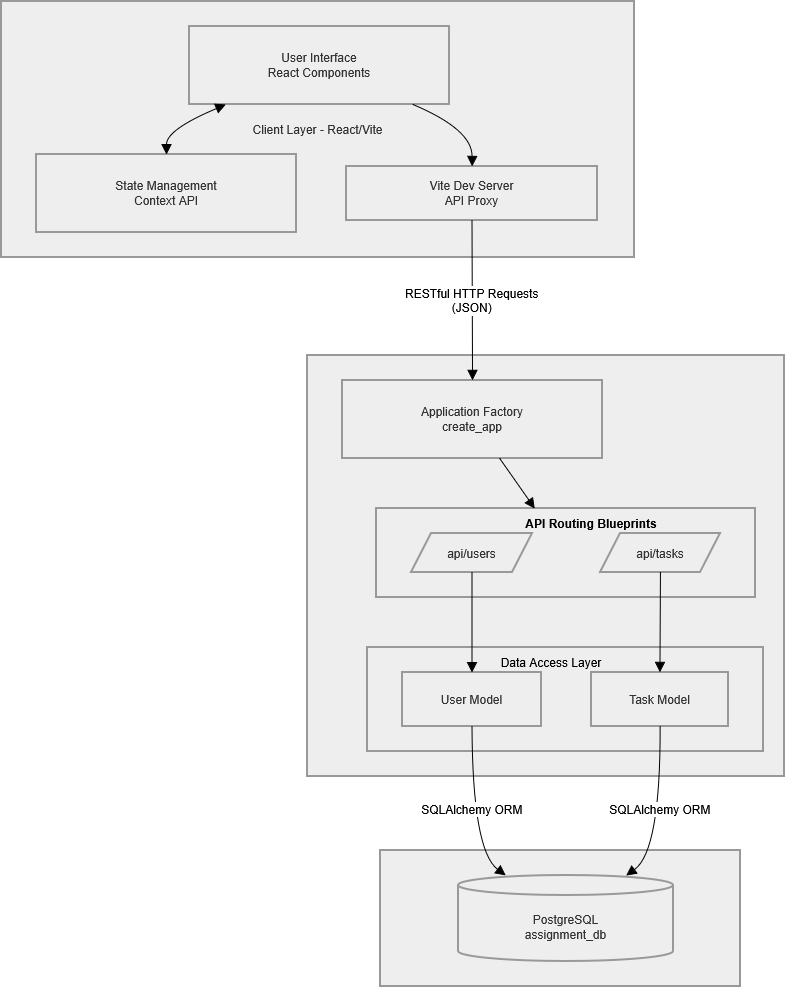

The diagram above was exported from draw.io. Its source (the exported page's mxGraphModel, read from the mxfile embedded in the PNG):
<mxGraphModel dx="1984" dy="1320" grid="1" gridSize="10" guides="1" tooltips="1" connect="1" arrows="1" fold="1" page="1" pageScale="1" pageWidth="850" pageHeight="1100" math="0" shadow="0">
  <root>
    <mxCell id="0" />
    <mxCell id="1" parent="0" />
    <mxCell id="HH3E-tCzuuNY2Piy8R0L-1" parent="1" style="whiteSpace=wrap;strokeWidth=2;fillColor=light-dark(#eeeeee,#1f2020);strokeColor=light-dark(#999999,#cccccc);fontColor=light-dark(#333333,#cccccc);" value="Database Layer" vertex="1">
      <mxGeometry height="136" width="360" x="399" y="869" as="geometry" />
    </mxCell>
    <mxCell id="HH3E-tCzuuNY2Piy8R0L-2" parent="1" style="whiteSpace=wrap;strokeWidth=2;fillColor=light-dark(#eeeeee,#1f2020);strokeColor=light-dark(#999999,#cccccc);fontColor=light-dark(#333333,#cccccc);" value="Server Layer - Flask" vertex="1">
      <mxGeometry height="421" width="477" x="326" y="374" as="geometry" />
    </mxCell>
    <mxCell id="HH3E-tCzuuNY2Piy8R0L-3" parent="1" style="whiteSpace=wrap;strokeWidth=2;fillColor=light-dark(#eeeeee,#1f2020);strokeColor=light-dark(#999999,#cccccc);fontColor=light-dark(#333333,#cccccc);" value="" vertex="1">
      <mxGeometry height="104" width="396" x="386" y="666" as="geometry" />
    </mxCell>
    <mxCell id="HH3E-tCzuuNY2Piy8R0L-4" parent="1" style="whiteSpace=wrap;strokeWidth=2;fillColor=light-dark(#eeeeee,#1f2020);strokeColor=light-dark(#999999,#cccccc);fontColor=light-dark(#333333,#cccccc);" value="" vertex="1">
      <mxGeometry height="89" width="379" x="395" y="527" as="geometry" />
    </mxCell>
    <mxCell id="HH3E-tCzuuNY2Piy8R0L-5" parent="1" style="whiteSpace=wrap;strokeWidth=2;fillColor=light-dark(#eeeeee,#1f2020);strokeColor=light-dark(#999999,#cccccc);fontColor=light-dark(#333333,#cccccc);" value="Client Layer - React/Vite" vertex="1">
      <mxGeometry height="256" width="633" x="20" y="20" as="geometry" />
    </mxCell>
    <mxCell id="HH3E-tCzuuNY2Piy8R0L-6" parent="1" style="whiteSpace=wrap;strokeWidth=2;fillColor=light-dark(#eeeeee,#1f2020);strokeColor=light-dark(#999999,#cccccc);fontColor=light-dark(#333333,#cccccc);" value="User Interface&#10;React Components" vertex="1">
      <mxGeometry height="78" width="260" x="208" y="45" as="geometry" />
    </mxCell>
    <mxCell id="HH3E-tCzuuNY2Piy8R0L-7" parent="1" style="whiteSpace=wrap;strokeWidth=2;fillColor=light-dark(#eeeeee,#1f2020);strokeColor=light-dark(#999999,#cccccc);fontColor=light-dark(#333333,#cccccc);" value="State Management&#10;Context API" vertex="1">
      <mxGeometry height="78" width="260" x="55" y="173" as="geometry" />
    </mxCell>
    <mxCell id="HH3E-tCzuuNY2Piy8R0L-8" parent="1" style="whiteSpace=wrap;strokeWidth=2;fillColor=light-dark(#eeeeee,#1f2020);strokeColor=light-dark(#999999,#cccccc);fontColor=light-dark(#333333,#cccccc);" value="Vite Dev Server&#10;API Proxy" vertex="1">
      <mxGeometry height="54" width="251" x="365" y="185" as="geometry" />
    </mxCell>
    <mxCell id="HH3E-tCzuuNY2Piy8R0L-9" parent="1" style="whiteSpace=wrap;strokeWidth=2;fillColor=light-dark(#eeeeee,#1f2020);strokeColor=light-dark(#999999,#cccccc);fontColor=light-dark(#333333,#cccccc);" value="Application Factory&#10;create_app" vertex="1">
      <mxGeometry height="78" width="260" x="361" y="399" as="geometry" />
    </mxCell>
    <mxCell id="HH3E-tCzuuNY2Piy8R0L-10" parent="1" style="shape=parallelogram;perimeter=parallelogramPerimeter;fixedSize=1;strokeWidth=2;whiteSpace=wrap;fillColor=light-dark(#eeeeee,#1f2020);strokeColor=light-dark(#999999,#cccccc);fontColor=light-dark(#333333,#cccccc);" value="api/users" vertex="1">
      <mxGeometry height="39" width="121" x="430" y="552" as="geometry" />
    </mxCell>
    <mxCell id="HH3E-tCzuuNY2Piy8R0L-11" parent="1" style="shape=parallelogram;perimeter=parallelogramPerimeter;fixedSize=1;strokeWidth=2;whiteSpace=wrap;fillColor=light-dark(#eeeeee,#1f2020);strokeColor=light-dark(#999999,#cccccc);fontColor=light-dark(#333333,#cccccc);" value="api/tasks" vertex="1">
      <mxGeometry height="39" width="120" x="619" y="552" as="geometry" />
    </mxCell>
    <mxCell id="HH3E-tCzuuNY2Piy8R0L-12" parent="1" style="whiteSpace=wrap;strokeWidth=2;fillColor=light-dark(#eeeeee,#1f2020);strokeColor=light-dark(#999999,#cccccc);fontColor=light-dark(#333333,#cccccc);" value="User Model" vertex="1">
      <mxGeometry height="54" width="139" x="421" y="691" as="geometry" />
    </mxCell>
    <mxCell id="HH3E-tCzuuNY2Piy8R0L-13" parent="1" style="whiteSpace=wrap;strokeWidth=2;fillColor=light-dark(#eeeeee,#1f2020);strokeColor=light-dark(#999999,#cccccc);fontColor=light-dark(#333333,#cccccc);" value="Task Model" vertex="1">
      <mxGeometry height="54" width="137" x="610" y="691" as="geometry" />
    </mxCell>
    <mxCell id="HH3E-tCzuuNY2Piy8R0L-14" parent="1" style="shape=cylinder3;boundedLbl=1;backgroundOutline=1;size=10;strokeWidth=2;whiteSpace=wrap;fillColor=light-dark(#eeeeee,#1f2020);strokeColor=light-dark(#999999,#cccccc);fontColor=light-dark(#333333,#cccccc);" value="PostgreSQL&#10;assignment_db" vertex="1">
      <mxGeometry height="86" width="215" x="477" y="894" as="geometry" />
    </mxCell>
    <mxCell id="HH3E-tCzuuNY2Piy8R0L-15" edge="1" parent="1" source="HH3E-tCzuuNY2Piy8R0L-6" style="curved=1;startArrow=block;endArrow=block;exitX=0.14;exitY=1;entryX=0.5;entryY=0;rounded=0;fontSize=12;startSize=8;endSize=8;" target="HH3E-tCzuuNY2Piy8R0L-7" value="">
      <mxGeometry relative="1" as="geometry">
        <Array as="points">
          <mxPoint x="185" y="148" />
        </Array>
      </mxGeometry>
    </mxCell>
    <mxCell id="HH3E-tCzuuNY2Piy8R0L-16" edge="1" parent="1" source="HH3E-tCzuuNY2Piy8R0L-6" style="curved=1;startArrow=none;endArrow=block;exitX=0.86;exitY=1;entryX=0.5;entryY=0;rounded=0;fontSize=12;startSize=8;endSize=8;" target="HH3E-tCzuuNY2Piy8R0L-8" value="">
      <mxGeometry relative="1" as="geometry">
        <Array as="points">
          <mxPoint x="491" y="148" />
        </Array>
      </mxGeometry>
    </mxCell>
    <mxCell id="HH3E-tCzuuNY2Piy8R0L-17" edge="1" parent="1" source="HH3E-tCzuuNY2Piy8R0L-10" style="curved=1;startArrow=none;endArrow=block;exitX=0.5;exitY=1;entryX=0.5;entryY=0;rounded=0;fontSize=12;startSize=8;endSize=8;" target="HH3E-tCzuuNY2Piy8R0L-12" value="">
      <mxGeometry relative="1" as="geometry">
        <Array as="points" />
      </mxGeometry>
    </mxCell>
    <mxCell id="HH3E-tCzuuNY2Piy8R0L-18" edge="1" parent="1" source="HH3E-tCzuuNY2Piy8R0L-11" style="curved=1;startArrow=none;endArrow=block;exitX=0.5;exitY=1;entryX=0.5;entryY=0;rounded=0;fontSize=12;startSize=8;endSize=8;" target="HH3E-tCzuuNY2Piy8R0L-13" value="">
      <mxGeometry relative="1" as="geometry">
        <Array as="points" />
      </mxGeometry>
    </mxCell>
    <mxCell id="HH3E-tCzuuNY2Piy8R0L-19" edge="1" parent="1" source="HH3E-tCzuuNY2Piy8R0L-8" style="curved=1;startArrow=none;endArrow=block;exitX=0.5;exitY=1;entryX=0.5;entryY=0;rounded=0;fontSize=12;startSize=8;endSize=8;" target="HH3E-tCzuuNY2Piy8R0L-9" value="RESTful HTTP Requests&#10;(JSON)">
      <mxGeometry relative="1" as="geometry">
        <Array as="points" />
      </mxGeometry>
    </mxCell>
    <mxCell id="HH3E-tCzuuNY2Piy8R0L-20" edge="1" parent="1" source="HH3E-tCzuuNY2Piy8R0L-12" style="curved=1;startArrow=none;endArrow=block;exitX=0.5;exitY=1;entryX=0.22;entryY=0;rounded=0;fontSize=12;startSize=8;endSize=8;" target="HH3E-tCzuuNY2Piy8R0L-14" value="SQLAlchemy ORM">
      <mxGeometry relative="1" as="geometry">
        <Array as="points">
          <mxPoint x="491" y="869" />
        </Array>
      </mxGeometry>
    </mxCell>
    <mxCell id="HH3E-tCzuuNY2Piy8R0L-21" edge="1" parent="1" source="HH3E-tCzuuNY2Piy8R0L-13" style="curved=1;startArrow=none;endArrow=block;exitX=0.5;exitY=1;entryX=0.78;entryY=0;rounded=0;fontSize=12;startSize=8;endSize=8;" target="HH3E-tCzuuNY2Piy8R0L-14" value="SQLAlchemy ORM">
      <mxGeometry relative="1" as="geometry">
        <Array as="points">
          <mxPoint x="679" y="869" />
        </Array>
      </mxGeometry>
    </mxCell>
    <mxCell id="HH3E-tCzuuNY2Piy8R0L-22" edge="1" parent="1" source="HH3E-tCzuuNY2Piy8R0L-9" style="curved=1;startArrow=none;endArrow=block;rounded=0;fontSize=12;startSize=8;endSize=8;" target="HH3E-tCzuuNY2Piy8R0L-4" value="">
      <mxGeometry relative="1" as="geometry">
        <Array as="points" />
      </mxGeometry>
    </mxCell>
    <mxCell id="HH3E-tCzuuNY2Piy8R0L-23" parent="1" style="text;html=1;whiteSpace=wrap;strokeColor=none;fillColor=none;align=center;verticalAlign=middle;rounded=0;" value="Data Access Layer" vertex="1">
      <mxGeometry height="30" width="120" x="510" y="666" as="geometry" />
    </mxCell>
    <mxCell id="HH3E-tCzuuNY2Piy8R0L-25" parent="1" style="text;html=1;whiteSpace=wrap;strokeColor=none;fillColor=none;align=center;verticalAlign=middle;rounded=0;strokeWidth=3;" value="&lt;b&gt;API Routing Blueprints&lt;/b&gt;" vertex="1">
      <mxGeometry height="30" width="140" x="540" y="527" as="geometry" />
    </mxCell>
  </root>
</mxGraphModel>